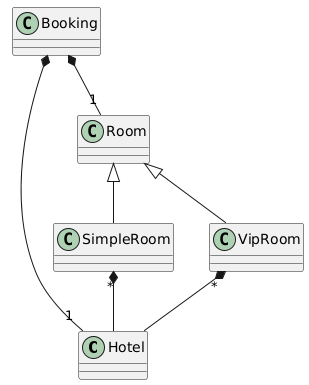

The diagram above was rendered by PlantUML. Its source (embedded in the PNG):
@startuml
class Hotel
class Room
class SimpleRoom
class VipRoom
class Booking

Room <|-- SimpleRoom
Room <|-- VipRoom
Booking *-- "1" Room
Booking *-- "1" Hotel
SimpleRoom "*" *-- Hotel
VipRoom "*" *-- Hotel
@enduml